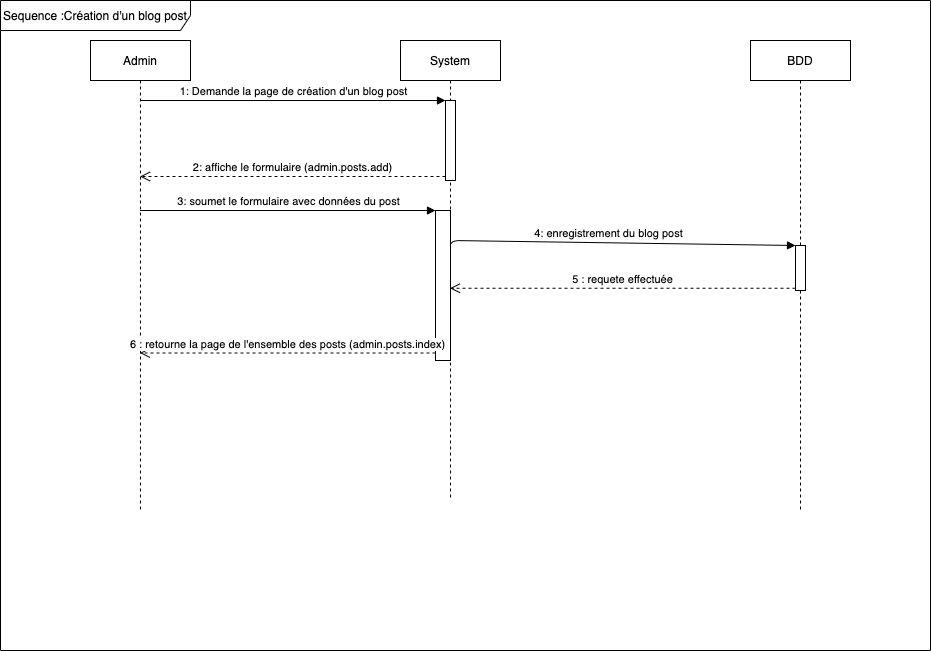

The diagram above was exported from draw.io. Its source (the exported page's mxGraphModel, read from the mxfile embedded in the PNG):
<mxGraphModel dx="2032" dy="1433" grid="1" gridSize="10" guides="1" tooltips="1" connect="1" arrows="1" fold="1" page="1" pageScale="1" pageWidth="1100" pageHeight="850" math="0" shadow="0">
  <root>
    <mxCell id="0" />
    <mxCell id="1" parent="0" />
    <mxCell id="SBmFZHGDeke48nq4cgHt-1" value="Sequence :Création d'un blog post" style="shape=umlFrame;whiteSpace=wrap;html=1;width=190;height=30;" vertex="1" parent="1">
      <mxGeometry x="-10" y="-100" width="930" height="650" as="geometry" />
    </mxCell>
    <mxCell id="SBmFZHGDeke48nq4cgHt-7" value="Admin" style="shape=umlLifeline;perimeter=lifelinePerimeter;whiteSpace=wrap;html=1;container=1;collapsible=0;recursiveResize=0;outlineConnect=0;" vertex="1" parent="1">
      <mxGeometry x="80" y="-60" width="100" height="470" as="geometry" />
    </mxCell>
    <mxCell id="SBmFZHGDeke48nq4cgHt-8" value="System" style="shape=umlLifeline;perimeter=lifelinePerimeter;whiteSpace=wrap;html=1;container=1;collapsible=0;recursiveResize=0;outlineConnect=0;" vertex="1" parent="1">
      <mxGeometry x="390" y="-60" width="100" height="460" as="geometry" />
    </mxCell>
    <mxCell id="SBmFZHGDeke48nq4cgHt-10" value="" style="html=1;points=[];perimeter=orthogonalPerimeter;" vertex="1" parent="SBmFZHGDeke48nq4cgHt-8">
      <mxGeometry x="45" y="60" width="10" height="80" as="geometry" />
    </mxCell>
    <mxCell id="SBmFZHGDeke48nq4cgHt-13" value="" style="html=1;points=[];perimeter=orthogonalPerimeter;" vertex="1" parent="SBmFZHGDeke48nq4cgHt-8">
      <mxGeometry x="35" y="170" width="15" height="150" as="geometry" />
    </mxCell>
    <mxCell id="SBmFZHGDeke48nq4cgHt-9" value="BDD" style="shape=umlLifeline;perimeter=lifelinePerimeter;whiteSpace=wrap;html=1;container=1;collapsible=0;recursiveResize=0;outlineConnect=0;" vertex="1" parent="1">
      <mxGeometry x="740" y="-60" width="100" height="470" as="geometry" />
    </mxCell>
    <mxCell id="SBmFZHGDeke48nq4cgHt-18" value="" style="html=1;points=[];perimeter=orthogonalPerimeter;" vertex="1" parent="SBmFZHGDeke48nq4cgHt-9">
      <mxGeometry x="45" y="205" width="10" height="45" as="geometry" />
    </mxCell>
    <mxCell id="SBmFZHGDeke48nq4cgHt-11" value="1: Demande la page de création d'un blog post" style="html=1;verticalAlign=bottom;endArrow=block;entryX=0;entryY=0;" edge="1" target="SBmFZHGDeke48nq4cgHt-10" parent="1" source="SBmFZHGDeke48nq4cgHt-7">
      <mxGeometry relative="1" as="geometry">
        <mxPoint x="365" as="sourcePoint" />
      </mxGeometry>
    </mxCell>
    <mxCell id="SBmFZHGDeke48nq4cgHt-12" value="2: affiche le formulaire (admin.posts.add)" style="html=1;verticalAlign=bottom;endArrow=open;dashed=1;endSize=8;exitX=0;exitY=0.95;" edge="1" source="SBmFZHGDeke48nq4cgHt-10" parent="1" target="SBmFZHGDeke48nq4cgHt-7">
      <mxGeometry relative="1" as="geometry">
        <mxPoint x="365" y="76" as="targetPoint" />
      </mxGeometry>
    </mxCell>
    <mxCell id="SBmFZHGDeke48nq4cgHt-14" value="3: soumet le formulaire avec données du post" style="html=1;verticalAlign=bottom;endArrow=block;entryX=0;entryY=0;" edge="1" target="SBmFZHGDeke48nq4cgHt-13" parent="1" source="SBmFZHGDeke48nq4cgHt-7">
      <mxGeometry relative="1" as="geometry">
        <mxPoint x="355" y="110" as="sourcePoint" />
      </mxGeometry>
    </mxCell>
    <mxCell id="SBmFZHGDeke48nq4cgHt-15" value="6 : retourne la page de l'ensemble des posts (admin.posts.index)" style="html=1;verticalAlign=bottom;endArrow=open;dashed=1;endSize=8;exitX=0;exitY=0.95;" edge="1" source="SBmFZHGDeke48nq4cgHt-13" parent="1" target="SBmFZHGDeke48nq4cgHt-7">
      <mxGeometry relative="1" as="geometry">
        <mxPoint x="355" y="186" as="targetPoint" />
      </mxGeometry>
    </mxCell>
    <mxCell id="SBmFZHGDeke48nq4cgHt-19" value="4: enregistrement du blog post" style="html=1;verticalAlign=bottom;endArrow=block;entryX=0;entryY=0;" edge="1" target="SBmFZHGDeke48nq4cgHt-18" parent="1">
      <mxGeometry relative="1" as="geometry">
        <mxPoint x="440" y="150" as="sourcePoint" />
        <Array as="points">
          <mxPoint x="440" y="160" />
          <mxPoint x="440" y="140" />
        </Array>
      </mxGeometry>
    </mxCell>
    <mxCell id="SBmFZHGDeke48nq4cgHt-20" value="5 : requete effectuée" style="html=1;verticalAlign=bottom;endArrow=open;dashed=1;endSize=8;exitX=0;exitY=0.95;" edge="1" source="SBmFZHGDeke48nq4cgHt-18" parent="1" target="SBmFZHGDeke48nq4cgHt-8">
      <mxGeometry relative="1" as="geometry">
        <mxPoint x="710" y="336" as="targetPoint" />
      </mxGeometry>
    </mxCell>
  </root>
</mxGraphModel>